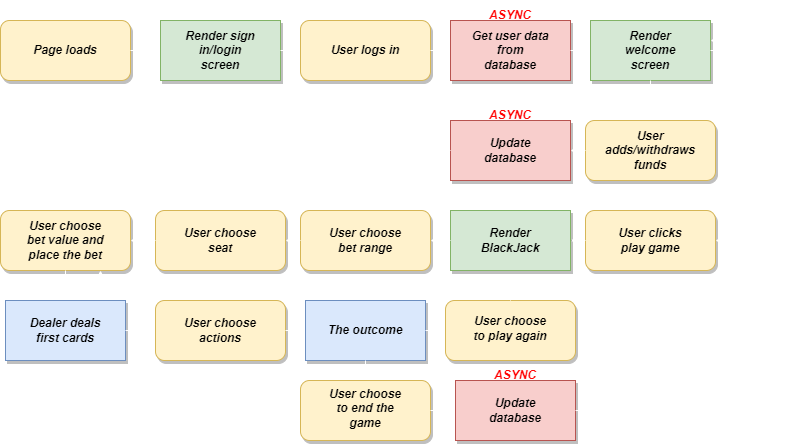

The diagram above was exported from draw.io. Its source (the exported page's mxGraphModel, read from the mxfile embedded in the PNG):
<mxGraphModel dx="989" dy="536" grid="1" gridSize="10" guides="1" tooltips="1" connect="1" arrows="1" fold="1" page="1" pageScale="1" pageWidth="827" pageHeight="1169" math="0" shadow="0">
  <root>
    <mxCell id="0" />
    <mxCell id="1" parent="0" />
    <mxCell id="qa5zPm_emQszfM2uNTqx-1" value="" style="rounded=1;whiteSpace=wrap;html=1;glass=0;shadow=1;fillColor=#fff2cc;strokeColor=#d6b656;" vertex="1" parent="1">
      <mxGeometry x="20" y="40" width="130" height="60" as="geometry" />
    </mxCell>
    <mxCell id="qa5zPm_emQszfM2uNTqx-2" value="" style="rounded=0;whiteSpace=wrap;html=1;fillColor=#d5e8d4;strokeColor=#82b366;shadow=1;" vertex="1" parent="1">
      <mxGeometry x="180" y="40" width="120" height="60" as="geometry" />
    </mxCell>
    <mxCell id="qa5zPm_emQszfM2uNTqx-3" value="Page loads" style="text;html=1;strokeColor=none;fillColor=none;align=center;verticalAlign=middle;whiteSpace=wrap;rounded=0;fontStyle=3" vertex="1" parent="1">
      <mxGeometry x="45" y="55" width="80" height="30" as="geometry" />
    </mxCell>
    <mxCell id="qa5zPm_emQszfM2uNTqx-4" value="Render sign in/login screen" style="text;html=1;strokeColor=none;fillColor=none;align=center;verticalAlign=middle;whiteSpace=wrap;rounded=0;fontStyle=3" vertex="1" parent="1">
      <mxGeometry x="200" y="55" width="80" height="30" as="geometry" />
    </mxCell>
    <mxCell id="qa5zPm_emQszfM2uNTqx-5" value="" style="rounded=1;whiteSpace=wrap;html=1;glass=0;shadow=1;fillColor=#fff2cc;strokeColor=#d6b656;" vertex="1" parent="1">
      <mxGeometry x="320" y="40" width="130" height="60" as="geometry" />
    </mxCell>
    <mxCell id="qa5zPm_emQszfM2uNTqx-6" value="User logs in" style="text;html=1;strokeColor=none;fillColor=none;align=center;verticalAlign=middle;whiteSpace=wrap;rounded=0;fontStyle=3" vertex="1" parent="1">
      <mxGeometry x="345" y="55" width="80" height="30" as="geometry" />
    </mxCell>
    <mxCell id="qa5zPm_emQszfM2uNTqx-7" value="" style="rounded=0;whiteSpace=wrap;html=1;fillColor=#f8cecc;strokeColor=#b85450;shadow=1;" vertex="1" parent="1">
      <mxGeometry x="470" y="40" width="120" height="60" as="geometry" />
    </mxCell>
    <mxCell id="qa5zPm_emQszfM2uNTqx-8" value="Get user data from database" style="text;html=1;strokeColor=none;fillColor=none;align=center;verticalAlign=middle;whiteSpace=wrap;rounded=0;fontStyle=3" vertex="1" parent="1">
      <mxGeometry x="490" y="55" width="80" height="30" as="geometry" />
    </mxCell>
    <mxCell id="qa5zPm_emQszfM2uNTqx-9" value="ASYNC" style="text;html=1;strokeColor=none;fillColor=none;align=center;verticalAlign=middle;whiteSpace=wrap;rounded=0;fontStyle=3;fontColor=#FF0303;" vertex="1" parent="1">
      <mxGeometry x="500" y="20" width="60" height="30" as="geometry" />
    </mxCell>
    <mxCell id="qa5zPm_emQszfM2uNTqx-16" value="" style="endArrow=classic;html=1;rounded=0;exitX=1;exitY=0.5;exitDx=0;exitDy=0;strokeColor=#FFFFFF;" edge="1" parent="1" source="qa5zPm_emQszfM2uNTqx-2">
      <mxGeometry width="50" height="50" relative="1" as="geometry">
        <mxPoint x="390" y="120" as="sourcePoint" />
        <mxPoint x="320" y="70" as="targetPoint" />
      </mxGeometry>
    </mxCell>
    <mxCell id="qa5zPm_emQszfM2uNTqx-17" value="" style="endArrow=classic;html=1;rounded=0;entryX=0;entryY=0.5;entryDx=0;entryDy=0;exitX=1;exitY=0.5;exitDx=0;exitDy=0;strokeColor=#FFFFFF;" edge="1" parent="1" source="qa5zPm_emQszfM2uNTqx-5" target="qa5zPm_emQszfM2uNTqx-7">
      <mxGeometry width="50" height="50" relative="1" as="geometry">
        <mxPoint x="390" y="120" as="sourcePoint" />
        <mxPoint x="440" y="70" as="targetPoint" />
      </mxGeometry>
    </mxCell>
    <mxCell id="qa5zPm_emQszfM2uNTqx-20" value="" style="rounded=0;whiteSpace=wrap;html=1;fillColor=#d5e8d4;strokeColor=#82b366;shadow=1;" vertex="1" parent="1">
      <mxGeometry x="610" y="40" width="120" height="60" as="geometry" />
    </mxCell>
    <mxCell id="qa5zPm_emQszfM2uNTqx-21" value="" style="endArrow=classic;html=1;rounded=0;entryX=0;entryY=0.5;entryDx=0;entryDy=0;exitX=1;exitY=0.5;exitDx=0;exitDy=0;strokeColor=#FFFFFF;" edge="1" parent="1" source="qa5zPm_emQszfM2uNTqx-7" target="qa5zPm_emQszfM2uNTqx-20">
      <mxGeometry width="50" height="50" relative="1" as="geometry">
        <mxPoint x="390" y="120" as="sourcePoint" />
        <mxPoint x="440" y="70" as="targetPoint" />
      </mxGeometry>
    </mxCell>
    <mxCell id="qa5zPm_emQszfM2uNTqx-22" value="Render welcome screen" style="text;html=1;strokeColor=none;fillColor=none;align=center;verticalAlign=middle;whiteSpace=wrap;rounded=0;fontStyle=3" vertex="1" parent="1">
      <mxGeometry x="630" y="55" width="80" height="30" as="geometry" />
    </mxCell>
    <mxCell id="qa5zPm_emQszfM2uNTqx-23" value="" style="rounded=1;whiteSpace=wrap;html=1;glass=0;shadow=1;fillColor=#fff2cc;strokeColor=#d6b656;" vertex="1" parent="1">
      <mxGeometry x="605" y="140" width="130" height="60" as="geometry" />
    </mxCell>
    <mxCell id="qa5zPm_emQszfM2uNTqx-24" value="User adds/withdraws funds" style="text;html=1;strokeColor=none;fillColor=none;align=center;verticalAlign=middle;whiteSpace=wrap;rounded=0;fontStyle=3" vertex="1" parent="1">
      <mxGeometry x="630" y="155" width="80" height="30" as="geometry" />
    </mxCell>
    <mxCell id="qa5zPm_emQszfM2uNTqx-27" value="" style="endArrow=classic;html=1;rounded=0;entryX=0.5;entryY=0;entryDx=0;entryDy=0;exitX=0.5;exitY=1;exitDx=0;exitDy=0;strokeColor=#FFFFFF;" edge="1" parent="1" source="qa5zPm_emQszfM2uNTqx-20" target="qa5zPm_emQszfM2uNTqx-23">
      <mxGeometry width="50" height="50" relative="1" as="geometry">
        <mxPoint x="390" y="120" as="sourcePoint" />
        <mxPoint x="440" y="70" as="targetPoint" />
      </mxGeometry>
    </mxCell>
    <mxCell id="qa5zPm_emQszfM2uNTqx-28" value="" style="rounded=0;whiteSpace=wrap;html=1;fillColor=#f8cecc;strokeColor=#b85450;shadow=1;" vertex="1" parent="1">
      <mxGeometry x="470" y="140" width="120" height="60" as="geometry" />
    </mxCell>
    <mxCell id="qa5zPm_emQszfM2uNTqx-29" value="Update database" style="text;html=1;strokeColor=none;fillColor=none;align=center;verticalAlign=middle;whiteSpace=wrap;rounded=0;fontStyle=3" vertex="1" parent="1">
      <mxGeometry x="490" y="155" width="80" height="30" as="geometry" />
    </mxCell>
    <mxCell id="qa5zPm_emQszfM2uNTqx-30" value="" style="endArrow=classic;html=1;rounded=0;exitX=0;exitY=0.5;exitDx=0;exitDy=0;entryX=1;entryY=0.5;entryDx=0;entryDy=0;strokeColor=#FFFFFF;" edge="1" parent="1" source="qa5zPm_emQszfM2uNTqx-23" target="qa5zPm_emQszfM2uNTqx-28">
      <mxGeometry width="50" height="50" relative="1" as="geometry">
        <mxPoint x="390" y="110" as="sourcePoint" />
        <mxPoint x="440" y="60" as="targetPoint" />
      </mxGeometry>
    </mxCell>
    <mxCell id="qa5zPm_emQszfM2uNTqx-31" value="ASYNC" style="text;html=1;strokeColor=none;fillColor=none;align=center;verticalAlign=middle;whiteSpace=wrap;rounded=0;fontStyle=3;fontColor=#FF0303;" vertex="1" parent="1">
      <mxGeometry x="500" y="120" width="60" height="30" as="geometry" />
    </mxCell>
    <mxCell id="qa5zPm_emQszfM2uNTqx-32" value="" style="endArrow=none;html=1;rounded=0;exitX=0;exitY=0.5;exitDx=0;exitDy=0;strokeColor=#FFFFFF;" edge="1" parent="1" source="qa5zPm_emQszfM2uNTqx-28">
      <mxGeometry width="50" height="50" relative="1" as="geometry">
        <mxPoint x="390" y="110" as="sourcePoint" />
        <mxPoint x="440" y="170" as="targetPoint" />
      </mxGeometry>
    </mxCell>
    <mxCell id="qa5zPm_emQszfM2uNTqx-33" value="" style="endArrow=none;html=1;rounded=0;strokeColor=#FFFFFF;" edge="1" parent="1">
      <mxGeometry width="50" height="50" relative="1" as="geometry">
        <mxPoint x="440" y="170" as="sourcePoint" />
        <mxPoint x="440" y="120" as="targetPoint" />
      </mxGeometry>
    </mxCell>
    <mxCell id="qa5zPm_emQszfM2uNTqx-34" value="" style="endArrow=none;html=1;rounded=0;strokeColor=#FFFFFF;" edge="1" parent="1">
      <mxGeometry width="50" height="50" relative="1" as="geometry">
        <mxPoint x="440" y="120" as="sourcePoint" />
        <mxPoint x="620" y="120" as="targetPoint" />
      </mxGeometry>
    </mxCell>
    <mxCell id="qa5zPm_emQszfM2uNTqx-35" value="" style="endArrow=classic;html=1;rounded=0;entryX=0.083;entryY=1.05;entryDx=0;entryDy=0;entryPerimeter=0;strokeColor=#FFFFFF;" edge="1" parent="1" target="qa5zPm_emQszfM2uNTqx-20">
      <mxGeometry width="50" height="50" relative="1" as="geometry">
        <mxPoint x="620" y="120" as="sourcePoint" />
        <mxPoint x="440" y="60" as="targetPoint" />
      </mxGeometry>
    </mxCell>
    <mxCell id="qa5zPm_emQszfM2uNTqx-102" value="" style="edgeStyle=orthogonalEdgeStyle;rounded=0;orthogonalLoop=1;jettySize=auto;html=1;" edge="1" parent="1" source="qa5zPm_emQszfM2uNTqx-36" target="qa5zPm_emQszfM2uNTqx-42">
      <mxGeometry relative="1" as="geometry" />
    </mxCell>
    <mxCell id="qa5zPm_emQszfM2uNTqx-36" value="" style="rounded=1;whiteSpace=wrap;html=1;glass=0;shadow=1;fillColor=#fff2cc;strokeColor=#d6b656;" vertex="1" parent="1">
      <mxGeometry x="605" y="230" width="130" height="60" as="geometry" />
    </mxCell>
    <mxCell id="qa5zPm_emQszfM2uNTqx-37" value="User clicks play game" style="text;html=1;strokeColor=none;fillColor=none;align=center;verticalAlign=middle;whiteSpace=wrap;rounded=0;fontStyle=3" vertex="1" parent="1">
      <mxGeometry x="630" y="245" width="80" height="30" as="geometry" />
    </mxCell>
    <mxCell id="qa5zPm_emQszfM2uNTqx-38" value="" style="endArrow=none;html=1;rounded=0;exitX=1;exitY=0.5;exitDx=0;exitDy=0;strokeColor=#FFFFFF;" edge="1" parent="1" source="qa5zPm_emQszfM2uNTqx-20">
      <mxGeometry width="50" height="50" relative="1" as="geometry">
        <mxPoint x="730" y="80" as="sourcePoint" />
        <mxPoint x="770" y="70" as="targetPoint" />
      </mxGeometry>
    </mxCell>
    <mxCell id="qa5zPm_emQszfM2uNTqx-39" value="" style="endArrow=none;html=1;rounded=0;strokeColor=#FFFFFF;" edge="1" parent="1">
      <mxGeometry width="50" height="50" relative="1" as="geometry">
        <mxPoint x="770" y="260" as="sourcePoint" />
        <mxPoint x="770" y="70" as="targetPoint" />
      </mxGeometry>
    </mxCell>
    <mxCell id="qa5zPm_emQszfM2uNTqx-40" value="" style="endArrow=classic;html=1;rounded=0;entryX=1;entryY=0.5;entryDx=0;entryDy=0;strokeColor=#FFFFFF;" edge="1" parent="1" target="qa5zPm_emQszfM2uNTqx-36">
      <mxGeometry width="50" height="50" relative="1" as="geometry">
        <mxPoint x="770" y="260" as="sourcePoint" />
        <mxPoint x="440" y="70" as="targetPoint" />
      </mxGeometry>
    </mxCell>
    <mxCell id="qa5zPm_emQszfM2uNTqx-41" value="" style="rounded=0;whiteSpace=wrap;html=1;fillColor=#d5e8d4;strokeColor=#82b366;shadow=1;" vertex="1" parent="1">
      <mxGeometry x="470" y="230" width="120" height="60" as="geometry" />
    </mxCell>
    <mxCell id="qa5zPm_emQszfM2uNTqx-42" value="Render BlackJack" style="text;html=1;strokeColor=none;fillColor=none;align=center;verticalAlign=middle;whiteSpace=wrap;rounded=0;fontStyle=3" vertex="1" parent="1">
      <mxGeometry x="490" y="245" width="80" height="30" as="geometry" />
    </mxCell>
    <mxCell id="qa5zPm_emQszfM2uNTqx-43" value="" style="endArrow=classic;html=1;rounded=0;exitX=0;exitY=0.5;exitDx=0;exitDy=0;entryX=1;entryY=0.5;entryDx=0;entryDy=0;strokeColor=#FFFFFF;" edge="1" parent="1" source="qa5zPm_emQszfM2uNTqx-36" target="qa5zPm_emQszfM2uNTqx-41">
      <mxGeometry width="50" height="50" relative="1" as="geometry">
        <mxPoint x="390" y="130" as="sourcePoint" />
        <mxPoint x="440" y="80" as="targetPoint" />
      </mxGeometry>
    </mxCell>
    <mxCell id="qa5zPm_emQszfM2uNTqx-44" value="" style="rounded=1;whiteSpace=wrap;html=1;glass=0;shadow=1;fillColor=#fff2cc;strokeColor=#d6b656;" vertex="1" parent="1">
      <mxGeometry x="320" y="230" width="130" height="60" as="geometry" />
    </mxCell>
    <mxCell id="qa5zPm_emQszfM2uNTqx-45" value="User choose bet range" style="text;html=1;strokeColor=none;fillColor=none;align=center;verticalAlign=middle;whiteSpace=wrap;rounded=0;fontStyle=3" vertex="1" parent="1">
      <mxGeometry x="345" y="245" width="80" height="30" as="geometry" />
    </mxCell>
    <mxCell id="qa5zPm_emQszfM2uNTqx-46" value="" style="endArrow=classic;html=1;rounded=0;exitX=0;exitY=0.5;exitDx=0;exitDy=0;entryX=1;entryY=0.5;entryDx=0;entryDy=0;strokeColor=#FFFFFF;" edge="1" parent="1" source="qa5zPm_emQszfM2uNTqx-41" target="qa5zPm_emQszfM2uNTqx-44">
      <mxGeometry width="50" height="50" relative="1" as="geometry">
        <mxPoint x="390" y="130" as="sourcePoint" />
        <mxPoint x="440" y="80" as="targetPoint" />
      </mxGeometry>
    </mxCell>
    <mxCell id="qa5zPm_emQszfM2uNTqx-47" value="" style="rounded=1;whiteSpace=wrap;html=1;glass=0;shadow=1;fillColor=#fff2cc;strokeColor=#d6b656;" vertex="1" parent="1">
      <mxGeometry x="175" y="230" width="130" height="60" as="geometry" />
    </mxCell>
    <mxCell id="qa5zPm_emQszfM2uNTqx-48" value="User choose seat" style="text;html=1;strokeColor=none;fillColor=none;align=center;verticalAlign=middle;whiteSpace=wrap;rounded=0;fontStyle=3" vertex="1" parent="1">
      <mxGeometry x="200" y="245" width="80" height="30" as="geometry" />
    </mxCell>
    <mxCell id="qa5zPm_emQszfM2uNTqx-49" value="" style="endArrow=classic;html=1;rounded=0;exitX=0;exitY=0.5;exitDx=0;exitDy=0;entryX=1;entryY=0.5;entryDx=0;entryDy=0;strokeColor=#FFFFFF;" edge="1" parent="1" source="qa5zPm_emQszfM2uNTqx-44" target="qa5zPm_emQszfM2uNTqx-47">
      <mxGeometry width="50" height="50" relative="1" as="geometry">
        <mxPoint x="390" y="130" as="sourcePoint" />
        <mxPoint x="440" y="80" as="targetPoint" />
      </mxGeometry>
    </mxCell>
    <mxCell id="qa5zPm_emQszfM2uNTqx-50" value="" style="rounded=1;whiteSpace=wrap;html=1;glass=0;shadow=1;fillColor=#fff2cc;strokeColor=#d6b656;" vertex="1" parent="1">
      <mxGeometry x="20" y="230" width="130" height="60" as="geometry" />
    </mxCell>
    <mxCell id="qa5zPm_emQszfM2uNTqx-51" value="User choose bet value and place the bet" style="text;html=1;strokeColor=none;fillColor=none;align=center;verticalAlign=middle;whiteSpace=wrap;rounded=0;fontStyle=3" vertex="1" parent="1">
      <mxGeometry x="45" y="245" width="80" height="30" as="geometry" />
    </mxCell>
    <mxCell id="qa5zPm_emQszfM2uNTqx-56" value="" style="endArrow=classic;html=1;rounded=0;exitX=0;exitY=0.5;exitDx=0;exitDy=0;strokeColor=#FFFFFF;" edge="1" parent="1" source="qa5zPm_emQszfM2uNTqx-47">
      <mxGeometry width="50" height="50" relative="1" as="geometry">
        <mxPoint x="390" y="110" as="sourcePoint" />
        <mxPoint x="150" y="260" as="targetPoint" />
      </mxGeometry>
    </mxCell>
    <mxCell id="qa5zPm_emQszfM2uNTqx-60" value="Render bets timer (countdown 10 sec)" style="text;html=1;strokeColor=none;fillColor=none;align=center;verticalAlign=middle;whiteSpace=wrap;rounded=0;fontStyle=3;fontColor=#FFFFFF;" vertex="1" parent="1">
      <mxGeometry x="30" y="190" width="120" height="30" as="geometry" />
    </mxCell>
    <mxCell id="qa5zPm_emQszfM2uNTqx-61" value="" style="rounded=0;whiteSpace=wrap;html=1;fillColor=#dae8fc;strokeColor=#6c8ebf;shadow=1;" vertex="1" parent="1">
      <mxGeometry x="25" y="320" width="120" height="60" as="geometry" />
    </mxCell>
    <mxCell id="qa5zPm_emQszfM2uNTqx-64" value="" style="endArrow=classic;html=1;rounded=0;entryX=0.5;entryY=0;entryDx=0;entryDy=0;exitX=0.5;exitY=1;exitDx=0;exitDy=0;strokeColor=#FFFFFF;" edge="1" parent="1" source="qa5zPm_emQszfM2uNTqx-50" target="qa5zPm_emQszfM2uNTqx-61">
      <mxGeometry width="50" height="50" relative="1" as="geometry">
        <mxPoint x="240" y="310" as="sourcePoint" />
        <mxPoint x="290" y="260" as="targetPoint" />
      </mxGeometry>
    </mxCell>
    <mxCell id="qa5zPm_emQszfM2uNTqx-65" value="Dealer deals first cards" style="text;html=1;strokeColor=none;fillColor=none;align=center;verticalAlign=middle;whiteSpace=wrap;rounded=0;fontStyle=3" vertex="1" parent="1">
      <mxGeometry x="45" y="335" width="80" height="30" as="geometry" />
    </mxCell>
    <mxCell id="qa5zPm_emQszfM2uNTqx-71" value="" style="rounded=1;whiteSpace=wrap;html=1;glass=0;shadow=1;fillColor=#fff2cc;strokeColor=#d6b656;" vertex="1" parent="1">
      <mxGeometry x="175" y="320" width="130" height="60" as="geometry" />
    </mxCell>
    <mxCell id="qa5zPm_emQszfM2uNTqx-72" value="User choose actions" style="text;html=1;strokeColor=none;fillColor=none;align=center;verticalAlign=middle;whiteSpace=wrap;rounded=0;fontStyle=3" vertex="1" parent="1">
      <mxGeometry x="200" y="335" width="80" height="30" as="geometry" />
    </mxCell>
    <mxCell id="qa5zPm_emQszfM2uNTqx-73" value="" style="endArrow=classic;html=1;rounded=0;exitX=1;exitY=0.5;exitDx=0;exitDy=0;entryX=0;entryY=0.5;entryDx=0;entryDy=0;strokeColor=#FFFFFF;" edge="1" parent="1" source="qa5zPm_emQszfM2uNTqx-61" target="qa5zPm_emQszfM2uNTqx-71">
      <mxGeometry width="50" height="50" relative="1" as="geometry">
        <mxPoint x="200" y="270" as="sourcePoint" />
        <mxPoint x="250" y="220" as="targetPoint" />
      </mxGeometry>
    </mxCell>
    <mxCell id="qa5zPm_emQszfM2uNTqx-79" value="" style="rounded=0;whiteSpace=wrap;html=1;fillColor=#dae8fc;strokeColor=#6c8ebf;shadow=1;" vertex="1" parent="1">
      <mxGeometry x="325" y="320" width="120" height="60" as="geometry" />
    </mxCell>
    <mxCell id="qa5zPm_emQszfM2uNTqx-80" value="The outcome" style="text;html=1;strokeColor=none;fillColor=none;align=center;verticalAlign=middle;whiteSpace=wrap;rounded=0;fontStyle=3" vertex="1" parent="1">
      <mxGeometry x="345" y="335" width="80" height="30" as="geometry" />
    </mxCell>
    <mxCell id="qa5zPm_emQszfM2uNTqx-81" value="" style="endArrow=classic;html=1;rounded=0;exitX=1;exitY=0.5;exitDx=0;exitDy=0;entryX=0;entryY=0.5;entryDx=0;entryDy=0;strokeColor=#FFFFFF;" edge="1" parent="1" source="qa5zPm_emQszfM2uNTqx-71" target="qa5zPm_emQszfM2uNTqx-79">
      <mxGeometry width="50" height="50" relative="1" as="geometry">
        <mxPoint x="200" y="280" as="sourcePoint" />
        <mxPoint x="250" y="230" as="targetPoint" />
      </mxGeometry>
    </mxCell>
    <mxCell id="qa5zPm_emQszfM2uNTqx-82" value="" style="rounded=1;whiteSpace=wrap;html=1;glass=0;shadow=1;fillColor=#fff2cc;strokeColor=#d6b656;" vertex="1" parent="1">
      <mxGeometry x="465" y="320" width="130" height="60" as="geometry" />
    </mxCell>
    <mxCell id="qa5zPm_emQszfM2uNTqx-83" value="User choose to play again" style="text;html=1;strokeColor=none;fillColor=none;align=center;verticalAlign=middle;whiteSpace=wrap;rounded=0;fontStyle=3" vertex="1" parent="1">
      <mxGeometry x="490" y="335" width="80" height="25" as="geometry" />
    </mxCell>
    <mxCell id="qa5zPm_emQszfM2uNTqx-84" value="" style="endArrow=none;html=1;rounded=0;exitX=0.5;exitY=0;exitDx=0;exitDy=0;strokeColor=#FFFFFF;" edge="1" parent="1" source="qa5zPm_emQszfM2uNTqx-82">
      <mxGeometry width="50" height="50" relative="1" as="geometry">
        <mxPoint x="200" y="280" as="sourcePoint" />
        <mxPoint x="530" y="310" as="targetPoint" />
      </mxGeometry>
    </mxCell>
    <mxCell id="qa5zPm_emQszfM2uNTqx-86" value="" style="endArrow=classic;html=1;rounded=0;strokeColor=#FFFFFF;" edge="1" parent="1">
      <mxGeometry width="50" height="50" relative="1" as="geometry">
        <mxPoint x="530" y="310" as="sourcePoint" />
        <mxPoint x="120" y="290" as="targetPoint" />
        <Array as="points">
          <mxPoint x="120" y="310" />
        </Array>
      </mxGeometry>
    </mxCell>
    <mxCell id="qa5zPm_emQszfM2uNTqx-87" value="" style="endArrow=classic;html=1;rounded=0;exitX=1;exitY=0.5;exitDx=0;exitDy=0;entryX=0;entryY=0.5;entryDx=0;entryDy=0;strokeColor=#FFFFFF;" edge="1" parent="1" source="qa5zPm_emQszfM2uNTqx-79" target="qa5zPm_emQszfM2uNTqx-82">
      <mxGeometry width="50" height="50" relative="1" as="geometry">
        <mxPoint x="200" y="280" as="sourcePoint" />
        <mxPoint x="250" y="230" as="targetPoint" />
      </mxGeometry>
    </mxCell>
    <mxCell id="qa5zPm_emQszfM2uNTqx-88" value="" style="rounded=1;whiteSpace=wrap;html=1;glass=0;shadow=1;fillColor=#fff2cc;strokeColor=#d6b656;" vertex="1" parent="1">
      <mxGeometry x="320" y="400" width="130" height="60" as="geometry" />
    </mxCell>
    <mxCell id="qa5zPm_emQszfM2uNTqx-89" value="User choose to end the game" style="text;html=1;strokeColor=none;fillColor=none;align=center;verticalAlign=middle;whiteSpace=wrap;rounded=0;fontStyle=3" vertex="1" parent="1">
      <mxGeometry x="345" y="415" width="80" height="25" as="geometry" />
    </mxCell>
    <mxCell id="qa5zPm_emQszfM2uNTqx-90" value="" style="endArrow=classic;html=1;rounded=0;exitX=0.5;exitY=1;exitDx=0;exitDy=0;entryX=0.5;entryY=0;entryDx=0;entryDy=0;strokeColor=#FFFFFF;" edge="1" parent="1" source="qa5zPm_emQszfM2uNTqx-79" target="qa5zPm_emQszfM2uNTqx-88">
      <mxGeometry width="50" height="50" relative="1" as="geometry">
        <mxPoint x="200" y="280" as="sourcePoint" />
        <mxPoint x="250" y="230" as="targetPoint" />
      </mxGeometry>
    </mxCell>
    <mxCell id="qa5zPm_emQszfM2uNTqx-91" value="" style="rounded=0;whiteSpace=wrap;html=1;fillColor=#f8cecc;strokeColor=#b85450;shadow=1;" vertex="1" parent="1">
      <mxGeometry x="475" y="400" width="120" height="60" as="geometry" />
    </mxCell>
    <mxCell id="qa5zPm_emQszfM2uNTqx-92" value="Update database" style="text;html=1;strokeColor=none;fillColor=none;align=center;verticalAlign=middle;whiteSpace=wrap;rounded=0;fontStyle=3" vertex="1" parent="1">
      <mxGeometry x="495" y="415" width="80" height="30" as="geometry" />
    </mxCell>
    <mxCell id="qa5zPm_emQszfM2uNTqx-93" value="ASYNC" style="text;html=1;strokeColor=none;fillColor=none;align=center;verticalAlign=middle;whiteSpace=wrap;rounded=0;fontStyle=3;fontColor=#FF0303;" vertex="1" parent="1">
      <mxGeometry x="505" y="380" width="60" height="30" as="geometry" />
    </mxCell>
    <mxCell id="qa5zPm_emQszfM2uNTqx-94" value="" style="endArrow=classic;html=1;rounded=0;exitX=1;exitY=0.5;exitDx=0;exitDy=0;entryX=0;entryY=0.5;entryDx=0;entryDy=0;strokeColor=#FFFFFF;" edge="1" parent="1" source="qa5zPm_emQszfM2uNTqx-88" target="qa5zPm_emQszfM2uNTqx-91">
      <mxGeometry width="50" height="50" relative="1" as="geometry">
        <mxPoint x="200" y="270" as="sourcePoint" />
        <mxPoint x="250" y="220" as="targetPoint" />
      </mxGeometry>
    </mxCell>
    <mxCell id="qa5zPm_emQszfM2uNTqx-96" value="" style="endArrow=classic;html=1;rounded=0;exitX=1;exitY=0.5;exitDx=0;exitDy=0;strokeColor=#FFFFFF;" edge="1" parent="1" source="qa5zPm_emQszfM2uNTqx-91">
      <mxGeometry width="50" height="50" relative="1" as="geometry">
        <mxPoint x="200" y="270" as="sourcePoint" />
        <mxPoint x="730" y="60" as="targetPoint" />
        <Array as="points">
          <mxPoint x="800" y="430" />
          <mxPoint x="800" y="60" />
        </Array>
      </mxGeometry>
    </mxCell>
    <mxCell id="qa5zPm_emQszfM2uNTqx-104" value="" style="endArrow=classic;html=1;rounded=0;exitX=1;exitY=0.5;exitDx=0;exitDy=0;entryX=0;entryY=0.5;entryDx=0;entryDy=0;strokeColor=#FFFFFF;" edge="1" parent="1" source="qa5zPm_emQszfM2uNTqx-1" target="qa5zPm_emQszfM2uNTqx-2">
      <mxGeometry width="50" height="50" relative="1" as="geometry">
        <mxPoint x="370" y="180" as="sourcePoint" />
        <mxPoint x="420" y="130" as="targetPoint" />
      </mxGeometry>
    </mxCell>
  </root>
</mxGraphModel>